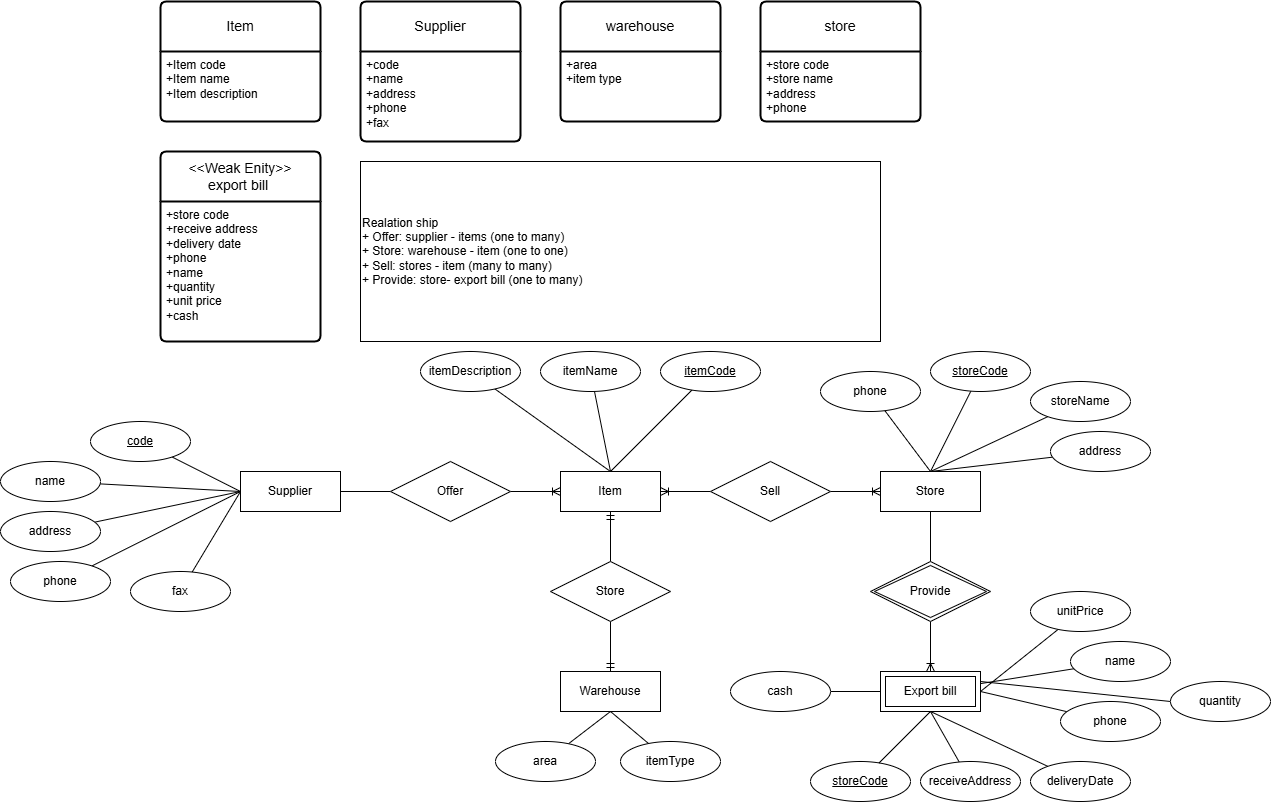

The diagram above was exported from draw.io. Its source (the exported page's mxGraphModel, read from the mxfile embedded in the PNG):
<mxGraphModel dx="3161" dy="1236" grid="1" gridSize="10" guides="1" tooltips="1" connect="1" arrows="1" fold="1" page="1" pageScale="1" pageWidth="850" pageHeight="1100" math="0" shadow="0" extFonts="Permanent Marker^https://fonts.googleapis.com/css?family=Permanent+Marker">
  <root>
    <mxCell id="0" />
    <mxCell id="1" parent="0" />
    <mxCell id="Ke-FCPYkFCJe8KJQCdC_-1" value="Item" style="swimlane;childLayout=stackLayout;horizontal=1;startSize=50;horizontalStack=0;rounded=1;fontSize=14;fontStyle=0;strokeWidth=2;resizeParent=0;resizeLast=1;shadow=0;dashed=0;align=center;arcSize=4;whiteSpace=wrap;html=1;" vertex="1" parent="1">
      <mxGeometry x="40" y="40" width="160" height="120" as="geometry" />
    </mxCell>
    <mxCell id="Ke-FCPYkFCJe8KJQCdC_-2" value="+Item code&lt;br&gt;+Item name&lt;br&gt;+Item description" style="align=left;strokeColor=none;fillColor=none;spacingLeft=4;fontSize=12;verticalAlign=top;resizable=0;rotatable=0;part=1;html=1;" vertex="1" parent="Ke-FCPYkFCJe8KJQCdC_-1">
      <mxGeometry y="50" width="160" height="70" as="geometry" />
    </mxCell>
    <mxCell id="Ke-FCPYkFCJe8KJQCdC_-3" value="&lt;span class=&quot;fontstyle0&quot;&gt;Supplier&lt;/span&gt;" style="swimlane;childLayout=stackLayout;horizontal=1;startSize=50;horizontalStack=0;rounded=1;fontSize=14;fontStyle=0;strokeWidth=2;resizeParent=0;resizeLast=1;shadow=0;dashed=0;align=center;arcSize=4;whiteSpace=wrap;html=1;" vertex="1" parent="1">
      <mxGeometry x="240" y="40" width="160" height="140" as="geometry" />
    </mxCell>
    <mxCell id="Ke-FCPYkFCJe8KJQCdC_-4" value="&lt;div&gt;&lt;span class=&quot;fontstyle0&quot;&gt;+code&lt;/span&gt;&lt;/div&gt;&lt;span class=&quot;fontstyle0&quot;&gt;+name&lt;/span&gt;&lt;div&gt;&lt;span class=&quot;fontstyle0&quot;&gt;+address&lt;/span&gt;&lt;/div&gt;&lt;div&gt;&lt;span class=&quot;fontstyle0&quot;&gt;+phone&lt;/span&gt;&lt;/div&gt;&lt;div&gt;&lt;span class=&quot;fontstyle0&quot;&gt;+fax&lt;/span&gt; &lt;br&gt;&lt;br style=&quot;font-variant-numeric: normal; font-variant-east-asian: normal; font-variant-alternates: normal; font-variant-position: normal; line-height: normal; text-align: -webkit-auto; text-wrap: wrap; text-size-adjust: auto;&quot;&gt;&lt;/div&gt;" style="align=left;strokeColor=none;fillColor=none;spacingLeft=4;fontSize=12;verticalAlign=top;resizable=0;rotatable=0;part=1;html=1;" vertex="1" parent="Ke-FCPYkFCJe8KJQCdC_-3">
      <mxGeometry y="50" width="160" height="90" as="geometry" />
    </mxCell>
    <mxCell id="Ke-FCPYkFCJe8KJQCdC_-7" value="&lt;span class=&quot;fontstyle0&quot;&gt;warehouse&lt;/span&gt;" style="swimlane;childLayout=stackLayout;horizontal=1;startSize=50;horizontalStack=0;rounded=1;fontSize=14;fontStyle=0;strokeWidth=2;resizeParent=0;resizeLast=1;shadow=0;dashed=0;align=center;arcSize=4;whiteSpace=wrap;html=1;" vertex="1" parent="1">
      <mxGeometry x="440" y="40" width="160" height="120" as="geometry" />
    </mxCell>
    <mxCell id="Ke-FCPYkFCJe8KJQCdC_-8" value="&lt;div&gt;+area&lt;/div&gt;&lt;div&gt;+item type&lt;/div&gt;" style="align=left;strokeColor=none;fillColor=none;spacingLeft=4;fontSize=12;verticalAlign=top;resizable=0;rotatable=0;part=1;html=1;" vertex="1" parent="Ke-FCPYkFCJe8KJQCdC_-7">
      <mxGeometry y="50" width="160" height="70" as="geometry" />
    </mxCell>
    <mxCell id="Ke-FCPYkFCJe8KJQCdC_-9" value="&lt;div&gt;&lt;span class=&quot;fontstyle0&quot;&gt;store&lt;/span&gt;&lt;br style=&quot;font-variant-numeric: normal; font-variant-east-asian: normal; font-variant-alternates: normal; font-variant-position: normal; line-height: normal; text-align: -webkit-auto; text-size-adjust: auto;&quot;&gt;&lt;/div&gt;" style="swimlane;childLayout=stackLayout;horizontal=1;startSize=50;horizontalStack=0;rounded=1;fontSize=14;fontStyle=0;strokeWidth=2;resizeParent=0;resizeLast=1;shadow=0;dashed=0;align=center;arcSize=4;whiteSpace=wrap;html=1;" vertex="1" parent="1">
      <mxGeometry x="640" y="40" width="160" height="120" as="geometry" />
    </mxCell>
    <mxCell id="Ke-FCPYkFCJe8KJQCdC_-10" value="&lt;div&gt;&lt;span style=&quot;background-color: initial;&quot;&gt;+store code&lt;/span&gt;&lt;/div&gt;&lt;div&gt;&lt;span style=&quot;background-color: initial;&quot;&gt;+store name&lt;/span&gt;&lt;/div&gt;&lt;div&gt;&lt;span style=&quot;background-color: initial;&quot;&gt;+address&lt;/span&gt;&lt;/div&gt;&lt;div&gt;&lt;span style=&quot;background-color: initial;&quot;&gt;+phone&lt;/span&gt;&lt;/div&gt;" style="align=left;strokeColor=none;fillColor=none;spacingLeft=4;fontSize=12;verticalAlign=top;resizable=0;rotatable=0;part=1;html=1;" vertex="1" parent="Ke-FCPYkFCJe8KJQCdC_-9">
      <mxGeometry y="50" width="160" height="70" as="geometry" />
    </mxCell>
    <mxCell id="Ke-FCPYkFCJe8KJQCdC_-11" value="&lt;div&gt;&lt;span class=&quot;fontstyle0&quot;&gt;&amp;lt;&amp;lt;Weak Enity&amp;gt;&amp;gt;&lt;/span&gt;&lt;/div&gt;&lt;div&gt;&lt;span class=&quot;fontstyle0&quot;&gt;export bill&amp;nbsp;&lt;/span&gt;&lt;br style=&quot;font-variant-numeric: normal; font-variant-east-asian: normal; font-variant-alternates: normal; font-variant-position: normal; line-height: normal; text-align: -webkit-auto; text-size-adjust: auto;&quot;&gt;&lt;/div&gt;" style="swimlane;childLayout=stackLayout;horizontal=1;startSize=50;horizontalStack=0;rounded=1;fontSize=14;fontStyle=0;strokeWidth=2;resizeParent=0;resizeLast=1;shadow=0;dashed=0;align=center;arcSize=4;whiteSpace=wrap;html=1;" vertex="1" parent="1">
      <mxGeometry x="40" y="190" width="160" height="190" as="geometry" />
    </mxCell>
    <mxCell id="Ke-FCPYkFCJe8KJQCdC_-12" value="&lt;div&gt;&lt;span style=&quot;background-color: initial;&quot;&gt;+store code&lt;/span&gt;&lt;/div&gt;&lt;div&gt;&lt;span style=&quot;background-color: initial;&quot;&gt;+receive address&lt;/span&gt;&lt;/div&gt;&lt;div&gt;&lt;span style=&quot;background-color: initial;&quot;&gt;+delivery date&lt;/span&gt;&lt;/div&gt;&lt;div&gt;&lt;span style=&quot;background-color: initial;&quot;&gt;+phone&lt;/span&gt;&lt;/div&gt;&lt;div&gt;&lt;span style=&quot;background-color: initial;&quot;&gt;+&lt;/span&gt;&lt;span style=&quot;background-color: initial;&quot;&gt;name&lt;/span&gt;&lt;/div&gt;&lt;div&gt;&lt;span style=&quot;background-color: initial;&quot;&gt;+quantity&lt;/span&gt;&lt;/div&gt;&lt;div&gt;&lt;span style=&quot;background-color: initial;&quot;&gt;+unit price&lt;/span&gt;&lt;/div&gt;&lt;div&gt;&lt;span style=&quot;background-color: initial;&quot;&gt;+cash&lt;/span&gt;&lt;/div&gt; &lt;div&gt;&lt;br/&gt;&lt;/div&gt;" style="align=left;strokeColor=none;fillColor=none;spacingLeft=4;fontSize=12;verticalAlign=top;resizable=0;rotatable=0;part=1;html=1;" vertex="1" parent="Ke-FCPYkFCJe8KJQCdC_-11">
      <mxGeometry y="50" width="160" height="140" as="geometry" />
    </mxCell>
    <mxCell id="Ke-FCPYkFCJe8KJQCdC_-14" value="Realation ship&lt;div&gt;+ Offer: supplier - items (one to many)&lt;/div&gt;&lt;div&gt;+ Store: warehouse - item (one to one)&lt;/div&gt;&lt;div&gt;+ Sell: stores - item (many to many)&lt;/div&gt;&lt;div&gt;+ Provide: store- export bill (one to many)&lt;/div&gt;" style="rounded=0;whiteSpace=wrap;html=1;align=left;" vertex="1" parent="1">
      <mxGeometry x="240" y="200" width="520" height="180" as="geometry" />
    </mxCell>
    <mxCell id="Ke-FCPYkFCJe8KJQCdC_-15" value="Item" style="whiteSpace=wrap;html=1;align=center;" vertex="1" parent="1">
      <mxGeometry x="440" y="510" width="100" height="40" as="geometry" />
    </mxCell>
    <mxCell id="Ke-FCPYkFCJe8KJQCdC_-22" style="edgeStyle=none;rounded=0;orthogonalLoop=1;jettySize=auto;html=1;endArrow=none;endFill=0;" edge="1" parent="1" source="Ke-FCPYkFCJe8KJQCdC_-16" target="Ke-FCPYkFCJe8KJQCdC_-20">
      <mxGeometry relative="1" as="geometry" />
    </mxCell>
    <mxCell id="Ke-FCPYkFCJe8KJQCdC_-16" value="Supplier" style="whiteSpace=wrap;html=1;align=center;" vertex="1" parent="1">
      <mxGeometry x="120" y="510" width="100" height="40" as="geometry" />
    </mxCell>
    <mxCell id="Ke-FCPYkFCJe8KJQCdC_-17" value="Warehouse" style="whiteSpace=wrap;html=1;align=center;" vertex="1" parent="1">
      <mxGeometry x="440" y="710" width="100" height="40" as="geometry" />
    </mxCell>
    <mxCell id="Ke-FCPYkFCJe8KJQCdC_-31" style="edgeStyle=none;rounded=0;orthogonalLoop=1;jettySize=auto;html=1;endArrow=none;endFill=0;" edge="1" parent="1" source="Ke-FCPYkFCJe8KJQCdC_-18" target="Ke-FCPYkFCJe8KJQCdC_-30">
      <mxGeometry relative="1" as="geometry" />
    </mxCell>
    <mxCell id="Ke-FCPYkFCJe8KJQCdC_-18" value="Store" style="whiteSpace=wrap;html=1;align=center;" vertex="1" parent="1">
      <mxGeometry x="760" y="510" width="100" height="40" as="geometry" />
    </mxCell>
    <mxCell id="Ke-FCPYkFCJe8KJQCdC_-19" value="Export bill" style="shape=ext;margin=3;double=1;whiteSpace=wrap;html=1;align=center;" vertex="1" parent="1">
      <mxGeometry x="760" y="710" width="100" height="40" as="geometry" />
    </mxCell>
    <mxCell id="Ke-FCPYkFCJe8KJQCdC_-23" style="edgeStyle=none;rounded=0;orthogonalLoop=1;jettySize=auto;html=1;entryX=0;entryY=0.5;entryDx=0;entryDy=0;endArrow=ERoneToMany;endFill=0;" edge="1" parent="1" source="Ke-FCPYkFCJe8KJQCdC_-20" target="Ke-FCPYkFCJe8KJQCdC_-15">
      <mxGeometry relative="1" as="geometry" />
    </mxCell>
    <mxCell id="Ke-FCPYkFCJe8KJQCdC_-20" value="Offer" style="shape=rhombus;perimeter=rhombusPerimeter;whiteSpace=wrap;html=1;align=center;" vertex="1" parent="1">
      <mxGeometry x="270" y="500" width="120" height="60" as="geometry" />
    </mxCell>
    <mxCell id="Ke-FCPYkFCJe8KJQCdC_-25" style="edgeStyle=none;rounded=0;orthogonalLoop=1;jettySize=auto;html=1;entryX=0.5;entryY=0;entryDx=0;entryDy=0;endArrow=ERmandOne;endFill=0;" edge="1" parent="1" source="Ke-FCPYkFCJe8KJQCdC_-24" target="Ke-FCPYkFCJe8KJQCdC_-17">
      <mxGeometry relative="1" as="geometry" />
    </mxCell>
    <mxCell id="Ke-FCPYkFCJe8KJQCdC_-26" style="edgeStyle=none;rounded=0;orthogonalLoop=1;jettySize=auto;html=1;entryX=0.5;entryY=1;entryDx=0;entryDy=0;endArrow=ERmandOne;endFill=0;" edge="1" parent="1" source="Ke-FCPYkFCJe8KJQCdC_-24" target="Ke-FCPYkFCJe8KJQCdC_-15">
      <mxGeometry relative="1" as="geometry" />
    </mxCell>
    <mxCell id="Ke-FCPYkFCJe8KJQCdC_-24" value="Store" style="shape=rhombus;perimeter=rhombusPerimeter;whiteSpace=wrap;html=1;align=center;" vertex="1" parent="1">
      <mxGeometry x="430" y="600" width="120" height="60" as="geometry" />
    </mxCell>
    <mxCell id="Ke-FCPYkFCJe8KJQCdC_-28" style="edgeStyle=none;rounded=0;orthogonalLoop=1;jettySize=auto;html=1;entryX=1;entryY=0.5;entryDx=0;entryDy=0;endArrow=ERoneToMany;endFill=0;" edge="1" parent="1" source="Ke-FCPYkFCJe8KJQCdC_-27" target="Ke-FCPYkFCJe8KJQCdC_-15">
      <mxGeometry relative="1" as="geometry" />
    </mxCell>
    <mxCell id="Ke-FCPYkFCJe8KJQCdC_-29" style="edgeStyle=none;rounded=0;orthogonalLoop=1;jettySize=auto;html=1;entryX=0;entryY=0.5;entryDx=0;entryDy=0;endArrow=ERoneToMany;endFill=0;" edge="1" parent="1" source="Ke-FCPYkFCJe8KJQCdC_-27" target="Ke-FCPYkFCJe8KJQCdC_-18">
      <mxGeometry relative="1" as="geometry" />
    </mxCell>
    <mxCell id="Ke-FCPYkFCJe8KJQCdC_-27" value="Sell" style="shape=rhombus;perimeter=rhombusPerimeter;whiteSpace=wrap;html=1;align=center;" vertex="1" parent="1">
      <mxGeometry x="590" y="500" width="120" height="60" as="geometry" />
    </mxCell>
    <mxCell id="Ke-FCPYkFCJe8KJQCdC_-32" style="edgeStyle=none;rounded=0;orthogonalLoop=1;jettySize=auto;html=1;entryX=0.5;entryY=0;entryDx=0;entryDy=0;endArrow=ERoneToMany;endFill=0;" edge="1" parent="1" source="Ke-FCPYkFCJe8KJQCdC_-30" target="Ke-FCPYkFCJe8KJQCdC_-19">
      <mxGeometry relative="1" as="geometry" />
    </mxCell>
    <mxCell id="Ke-FCPYkFCJe8KJQCdC_-30" value="Provide" style="shape=rhombus;double=1;perimeter=rhombusPerimeter;whiteSpace=wrap;html=1;align=center;" vertex="1" parent="1">
      <mxGeometry x="750" y="600" width="120" height="60" as="geometry" />
    </mxCell>
    <mxCell id="Ke-FCPYkFCJe8KJQCdC_-44" style="edgeStyle=none;rounded=0;orthogonalLoop=1;jettySize=auto;html=1;entryX=0.5;entryY=0;entryDx=0;entryDy=0;endArrow=none;endFill=0;" edge="1" parent="1" source="Ke-FCPYkFCJe8KJQCdC_-38" target="Ke-FCPYkFCJe8KJQCdC_-15">
      <mxGeometry relative="1" as="geometry" />
    </mxCell>
    <mxCell id="Ke-FCPYkFCJe8KJQCdC_-38" value="itemCode" style="ellipse;whiteSpace=wrap;html=1;align=center;fontStyle=4;" vertex="1" parent="1">
      <mxGeometry x="540" y="390" width="100" height="40" as="geometry" />
    </mxCell>
    <mxCell id="Ke-FCPYkFCJe8KJQCdC_-45" style="edgeStyle=none;rounded=0;orthogonalLoop=1;jettySize=auto;html=1;entryX=0.5;entryY=0;entryDx=0;entryDy=0;endArrow=none;endFill=0;" edge="1" parent="1" source="Ke-FCPYkFCJe8KJQCdC_-40" target="Ke-FCPYkFCJe8KJQCdC_-15">
      <mxGeometry relative="1" as="geometry" />
    </mxCell>
    <mxCell id="Ke-FCPYkFCJe8KJQCdC_-40" value="itemName" style="ellipse;whiteSpace=wrap;html=1;align=center;" vertex="1" parent="1">
      <mxGeometry x="420" y="390" width="100" height="40" as="geometry" />
    </mxCell>
    <mxCell id="Ke-FCPYkFCJe8KJQCdC_-46" style="edgeStyle=none;rounded=0;orthogonalLoop=1;jettySize=auto;html=1;entryX=0.5;entryY=0;entryDx=0;entryDy=0;endArrow=none;endFill=0;" edge="1" parent="1" source="Ke-FCPYkFCJe8KJQCdC_-42" target="Ke-FCPYkFCJe8KJQCdC_-15">
      <mxGeometry relative="1" as="geometry" />
    </mxCell>
    <mxCell id="Ke-FCPYkFCJe8KJQCdC_-42" value="itemDescription" style="ellipse;whiteSpace=wrap;html=1;align=center;" vertex="1" parent="1">
      <mxGeometry x="300" y="390" width="100" height="40" as="geometry" />
    </mxCell>
    <mxCell id="Ke-FCPYkFCJe8KJQCdC_-48" style="edgeStyle=none;rounded=0;orthogonalLoop=1;jettySize=auto;html=1;entryX=0;entryY=0.5;entryDx=0;entryDy=0;endArrow=none;endFill=0;" edge="1" parent="1" source="Ke-FCPYkFCJe8KJQCdC_-47" target="Ke-FCPYkFCJe8KJQCdC_-16">
      <mxGeometry relative="1" as="geometry" />
    </mxCell>
    <mxCell id="Ke-FCPYkFCJe8KJQCdC_-47" value="code" style="ellipse;whiteSpace=wrap;html=1;align=center;fontStyle=4;" vertex="1" parent="1">
      <mxGeometry x="-30" y="460" width="100" height="40" as="geometry" />
    </mxCell>
    <mxCell id="Ke-FCPYkFCJe8KJQCdC_-50" style="edgeStyle=none;rounded=0;orthogonalLoop=1;jettySize=auto;html=1;entryX=0;entryY=0.5;entryDx=0;entryDy=0;endArrow=none;endFill=0;" edge="1" parent="1" source="Ke-FCPYkFCJe8KJQCdC_-49" target="Ke-FCPYkFCJe8KJQCdC_-16">
      <mxGeometry relative="1" as="geometry" />
    </mxCell>
    <mxCell id="Ke-FCPYkFCJe8KJQCdC_-49" value="name" style="ellipse;whiteSpace=wrap;html=1;align=center;" vertex="1" parent="1">
      <mxGeometry x="-120" y="500" width="100" height="40" as="geometry" />
    </mxCell>
    <mxCell id="Ke-FCPYkFCJe8KJQCdC_-52" style="edgeStyle=none;rounded=0;orthogonalLoop=1;jettySize=auto;html=1;entryX=0;entryY=0.5;entryDx=0;entryDy=0;endArrow=none;endFill=0;" edge="1" parent="1" source="Ke-FCPYkFCJe8KJQCdC_-51" target="Ke-FCPYkFCJe8KJQCdC_-16">
      <mxGeometry relative="1" as="geometry" />
    </mxCell>
    <mxCell id="Ke-FCPYkFCJe8KJQCdC_-51" value="address" style="ellipse;whiteSpace=wrap;html=1;align=center;" vertex="1" parent="1">
      <mxGeometry x="-120" y="550" width="100" height="40" as="geometry" />
    </mxCell>
    <mxCell id="Ke-FCPYkFCJe8KJQCdC_-54" style="edgeStyle=none;rounded=0;orthogonalLoop=1;jettySize=auto;html=1;entryX=0;entryY=0.5;entryDx=0;entryDy=0;endArrow=none;endFill=0;" edge="1" parent="1" source="Ke-FCPYkFCJe8KJQCdC_-53" target="Ke-FCPYkFCJe8KJQCdC_-16">
      <mxGeometry relative="1" as="geometry" />
    </mxCell>
    <mxCell id="Ke-FCPYkFCJe8KJQCdC_-53" value="phone" style="ellipse;whiteSpace=wrap;html=1;align=center;" vertex="1" parent="1">
      <mxGeometry x="-110" y="600" width="100" height="40" as="geometry" />
    </mxCell>
    <mxCell id="Ke-FCPYkFCJe8KJQCdC_-56" style="edgeStyle=none;rounded=0;orthogonalLoop=1;jettySize=auto;html=1;entryX=0;entryY=0.5;entryDx=0;entryDy=0;endArrow=none;endFill=0;" edge="1" parent="1" source="Ke-FCPYkFCJe8KJQCdC_-55" target="Ke-FCPYkFCJe8KJQCdC_-16">
      <mxGeometry relative="1" as="geometry" />
    </mxCell>
    <mxCell id="Ke-FCPYkFCJe8KJQCdC_-55" value="fax" style="ellipse;whiteSpace=wrap;html=1;align=center;" vertex="1" parent="1">
      <mxGeometry x="10" y="610" width="100" height="40" as="geometry" />
    </mxCell>
    <mxCell id="Ke-FCPYkFCJe8KJQCdC_-58" style="edgeStyle=none;rounded=0;orthogonalLoop=1;jettySize=auto;html=1;entryX=0.5;entryY=0;entryDx=0;entryDy=0;endArrow=none;endFill=0;" edge="1" parent="1" source="Ke-FCPYkFCJe8KJQCdC_-57" target="Ke-FCPYkFCJe8KJQCdC_-18">
      <mxGeometry relative="1" as="geometry" />
    </mxCell>
    <mxCell id="Ke-FCPYkFCJe8KJQCdC_-57" value="storeCode" style="ellipse;whiteSpace=wrap;html=1;align=center;fontStyle=4;" vertex="1" parent="1">
      <mxGeometry x="810" y="390" width="100" height="40" as="geometry" />
    </mxCell>
    <mxCell id="Ke-FCPYkFCJe8KJQCdC_-61" style="edgeStyle=none;rounded=0;orthogonalLoop=1;jettySize=auto;html=1;entryX=0.5;entryY=0;entryDx=0;entryDy=0;endArrow=none;endFill=0;" edge="1" parent="1" source="Ke-FCPYkFCJe8KJQCdC_-60" target="Ke-FCPYkFCJe8KJQCdC_-18">
      <mxGeometry relative="1" as="geometry" />
    </mxCell>
    <mxCell id="Ke-FCPYkFCJe8KJQCdC_-60" value="storeName" style="ellipse;whiteSpace=wrap;html=1;align=center;" vertex="1" parent="1">
      <mxGeometry x="910" y="420" width="100" height="40" as="geometry" />
    </mxCell>
    <mxCell id="Ke-FCPYkFCJe8KJQCdC_-63" style="edgeStyle=none;rounded=0;orthogonalLoop=1;jettySize=auto;html=1;entryX=0.5;entryY=0;entryDx=0;entryDy=0;endArrow=none;endFill=0;" edge="1" parent="1" source="Ke-FCPYkFCJe8KJQCdC_-62" target="Ke-FCPYkFCJe8KJQCdC_-18">
      <mxGeometry relative="1" as="geometry" />
    </mxCell>
    <mxCell id="Ke-FCPYkFCJe8KJQCdC_-62" value="address" style="ellipse;whiteSpace=wrap;html=1;align=center;" vertex="1" parent="1">
      <mxGeometry x="930" y="470" width="100" height="40" as="geometry" />
    </mxCell>
    <mxCell id="Ke-FCPYkFCJe8KJQCdC_-65" style="edgeStyle=none;rounded=0;orthogonalLoop=1;jettySize=auto;html=1;entryX=0.5;entryY=0;entryDx=0;entryDy=0;endArrow=none;endFill=0;" edge="1" parent="1" source="Ke-FCPYkFCJe8KJQCdC_-64" target="Ke-FCPYkFCJe8KJQCdC_-18">
      <mxGeometry relative="1" as="geometry" />
    </mxCell>
    <mxCell id="Ke-FCPYkFCJe8KJQCdC_-64" value="phone" style="ellipse;whiteSpace=wrap;html=1;align=center;" vertex="1" parent="1">
      <mxGeometry x="700" y="410" width="100" height="40" as="geometry" />
    </mxCell>
    <mxCell id="Ke-FCPYkFCJe8KJQCdC_-67" style="edgeStyle=none;rounded=0;orthogonalLoop=1;jettySize=auto;html=1;entryX=0.5;entryY=1;entryDx=0;entryDy=0;endArrow=none;endFill=0;" edge="1" parent="1" source="Ke-FCPYkFCJe8KJQCdC_-66" target="Ke-FCPYkFCJe8KJQCdC_-17">
      <mxGeometry relative="1" as="geometry" />
    </mxCell>
    <mxCell id="Ke-FCPYkFCJe8KJQCdC_-66" value="area" style="ellipse;whiteSpace=wrap;html=1;align=center;" vertex="1" parent="1">
      <mxGeometry x="375" y="780" width="100" height="40" as="geometry" />
    </mxCell>
    <mxCell id="Ke-FCPYkFCJe8KJQCdC_-69" style="edgeStyle=none;rounded=0;orthogonalLoop=1;jettySize=auto;html=1;entryX=0.5;entryY=1;entryDx=0;entryDy=0;endArrow=none;endFill=0;" edge="1" parent="1" source="Ke-FCPYkFCJe8KJQCdC_-68" target="Ke-FCPYkFCJe8KJQCdC_-17">
      <mxGeometry relative="1" as="geometry" />
    </mxCell>
    <mxCell id="Ke-FCPYkFCJe8KJQCdC_-68" value="itemType" style="ellipse;whiteSpace=wrap;html=1;align=center;" vertex="1" parent="1">
      <mxGeometry x="500" y="780" width="100" height="40" as="geometry" />
    </mxCell>
    <mxCell id="Ke-FCPYkFCJe8KJQCdC_-73" style="edgeStyle=none;rounded=0;orthogonalLoop=1;jettySize=auto;html=1;entryX=0.5;entryY=1;entryDx=0;entryDy=0;endArrow=none;endFill=0;" edge="1" parent="1" source="Ke-FCPYkFCJe8KJQCdC_-70" target="Ke-FCPYkFCJe8KJQCdC_-19">
      <mxGeometry relative="1" as="geometry" />
    </mxCell>
    <mxCell id="Ke-FCPYkFCJe8KJQCdC_-70" value="receiveAddress" style="ellipse;whiteSpace=wrap;html=1;align=center;" vertex="1" parent="1">
      <mxGeometry x="800" y="800" width="100" height="40" as="geometry" />
    </mxCell>
    <mxCell id="Ke-FCPYkFCJe8KJQCdC_-71" value="storeCode" style="ellipse;whiteSpace=wrap;html=1;align=center;fontStyle=4;" vertex="1" parent="1">
      <mxGeometry x="690" y="800" width="100" height="40" as="geometry" />
    </mxCell>
    <mxCell id="Ke-FCPYkFCJe8KJQCdC_-72" style="edgeStyle=none;rounded=0;orthogonalLoop=1;jettySize=auto;html=1;entryX=0.5;entryY=1;entryDx=0;entryDy=0;endArrow=none;endFill=0;" edge="1" parent="1" source="Ke-FCPYkFCJe8KJQCdC_-71" target="Ke-FCPYkFCJe8KJQCdC_-19">
      <mxGeometry relative="1" as="geometry" />
    </mxCell>
    <mxCell id="Ke-FCPYkFCJe8KJQCdC_-75" style="edgeStyle=none;rounded=0;orthogonalLoop=1;jettySize=auto;html=1;entryX=0.5;entryY=1;entryDx=0;entryDy=0;endArrow=none;endFill=0;" edge="1" parent="1" source="Ke-FCPYkFCJe8KJQCdC_-74" target="Ke-FCPYkFCJe8KJQCdC_-19">
      <mxGeometry relative="1" as="geometry" />
    </mxCell>
    <mxCell id="Ke-FCPYkFCJe8KJQCdC_-74" value="deliveryDate" style="ellipse;whiteSpace=wrap;html=1;align=center;" vertex="1" parent="1">
      <mxGeometry x="910" y="800" width="100" height="40" as="geometry" />
    </mxCell>
    <mxCell id="Ke-FCPYkFCJe8KJQCdC_-77" style="edgeStyle=none;rounded=0;orthogonalLoop=1;jettySize=auto;html=1;entryX=1;entryY=0.5;entryDx=0;entryDy=0;endArrow=none;endFill=0;" edge="1" parent="1" source="Ke-FCPYkFCJe8KJQCdC_-76" target="Ke-FCPYkFCJe8KJQCdC_-19">
      <mxGeometry relative="1" as="geometry" />
    </mxCell>
    <mxCell id="Ke-FCPYkFCJe8KJQCdC_-76" value="phone" style="ellipse;whiteSpace=wrap;html=1;align=center;" vertex="1" parent="1">
      <mxGeometry x="940" y="740" width="100" height="40" as="geometry" />
    </mxCell>
    <mxCell id="Ke-FCPYkFCJe8KJQCdC_-80" style="edgeStyle=none;rounded=0;orthogonalLoop=1;jettySize=auto;html=1;endArrow=none;endFill=0;" edge="1" parent="1" source="Ke-FCPYkFCJe8KJQCdC_-78" target="Ke-FCPYkFCJe8KJQCdC_-19">
      <mxGeometry relative="1" as="geometry" />
    </mxCell>
    <mxCell id="Ke-FCPYkFCJe8KJQCdC_-78" value="name" style="ellipse;whiteSpace=wrap;html=1;align=center;" vertex="1" parent="1">
      <mxGeometry x="950" y="680" width="100" height="40" as="geometry" />
    </mxCell>
    <mxCell id="Ke-FCPYkFCJe8KJQCdC_-82" style="edgeStyle=none;rounded=0;orthogonalLoop=1;jettySize=auto;html=1;exitX=0;exitY=0.5;exitDx=0;exitDy=0;entryX=1;entryY=0.25;entryDx=0;entryDy=0;endArrow=none;endFill=0;" edge="1" parent="1" source="Ke-FCPYkFCJe8KJQCdC_-81" target="Ke-FCPYkFCJe8KJQCdC_-19">
      <mxGeometry relative="1" as="geometry" />
    </mxCell>
    <mxCell id="Ke-FCPYkFCJe8KJQCdC_-81" value="quantity" style="ellipse;whiteSpace=wrap;html=1;align=center;" vertex="1" parent="1">
      <mxGeometry x="1050" y="720" width="100" height="40" as="geometry" />
    </mxCell>
    <mxCell id="Ke-FCPYkFCJe8KJQCdC_-84" style="edgeStyle=none;rounded=0;orthogonalLoop=1;jettySize=auto;html=1;entryX=1;entryY=0.5;entryDx=0;entryDy=0;endArrow=none;endFill=0;" edge="1" parent="1" source="Ke-FCPYkFCJe8KJQCdC_-83" target="Ke-FCPYkFCJe8KJQCdC_-19">
      <mxGeometry relative="1" as="geometry" />
    </mxCell>
    <mxCell id="Ke-FCPYkFCJe8KJQCdC_-83" value="unitPrice" style="ellipse;whiteSpace=wrap;html=1;align=center;" vertex="1" parent="1">
      <mxGeometry x="910" y="630" width="100" height="40" as="geometry" />
    </mxCell>
    <mxCell id="Ke-FCPYkFCJe8KJQCdC_-86" style="edgeStyle=none;rounded=0;orthogonalLoop=1;jettySize=auto;html=1;entryX=0;entryY=0.5;entryDx=0;entryDy=0;endArrow=none;endFill=0;" edge="1" parent="1" source="Ke-FCPYkFCJe8KJQCdC_-85" target="Ke-FCPYkFCJe8KJQCdC_-19">
      <mxGeometry relative="1" as="geometry" />
    </mxCell>
    <mxCell id="Ke-FCPYkFCJe8KJQCdC_-85" value="cash" style="ellipse;whiteSpace=wrap;html=1;align=center;" vertex="1" parent="1">
      <mxGeometry x="610" y="710" width="100" height="40" as="geometry" />
    </mxCell>
  </root>
</mxGraphModel>